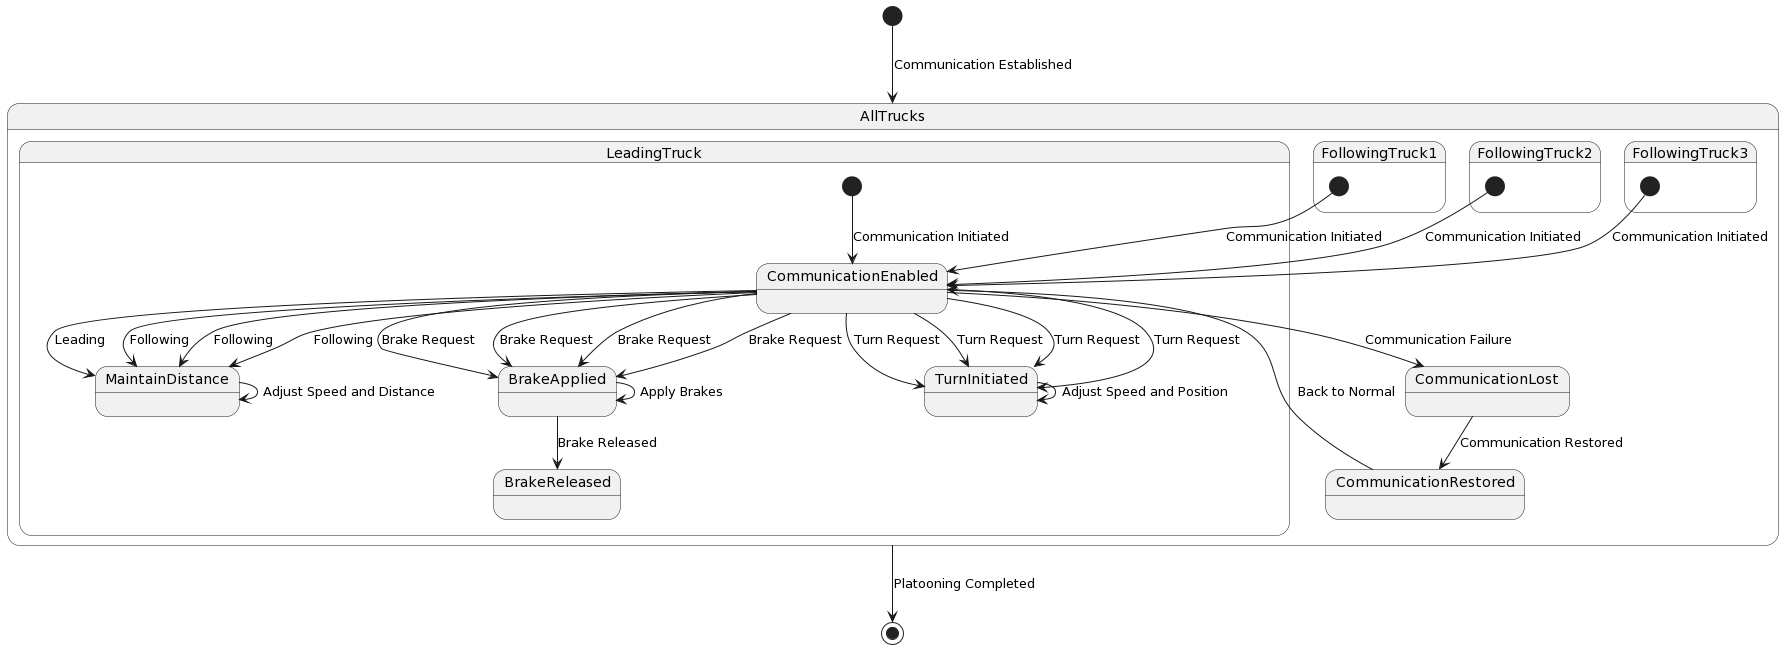

The diagram above was rendered by PlantUML. Its source (embedded in the PNG):
@startuml
[*] --> AllTrucks : Communication Established

state AllTrucks {
  state LeadingTruck {
    [*] --> CommunicationEnabled : Communication Initiated
    CommunicationEnabled --> MaintainDistance : Leading
    CommunicationEnabled --> BrakeApplied : Brake Request
    BrakeApplied --> BrakeReleased : Brake Released

    CommunicationEnabled --> TurnInitiated : Turn Request
  }
  
  state FollowingTruck1 {
    [*] --> CommunicationEnabled : Communication Initiated
    CommunicationEnabled --> MaintainDistance : Following
    CommunicationEnabled --> BrakeApplied : Brake Request
    CommunicationEnabled --> TurnInitiated : Turn Request
  }
  
  state FollowingTruck2 {
    [*] --> CommunicationEnabled : Communication Initiated
    CommunicationEnabled --> MaintainDistance : Following
    CommunicationEnabled --> BrakeApplied : Brake Request
    CommunicationEnabled --> TurnInitiated : Turn Request
  }
  state FollowingTruck3 {
    [*] --> CommunicationEnabled : Communication Initiated
    CommunicationEnabled --> MaintainDistance : Following
    CommunicationEnabled --> BrakeApplied : Brake Request
    CommunicationEnabled --> TurnInitiated : Turn Request
  }
  

  CommunicationEnabled --> CommunicationLost : Communication Failure

  MaintainDistance --> MaintainDistance : Adjust Speed and Distance
  BrakeApplied --> BrakeApplied : Apply Brakes
  TurnInitiated --> TurnInitiated : Adjust Speed and Position

  CommunicationLost --> CommunicationRestored : Communication Restored
  CommunicationRestored --> CommunicationEnabled : Back to Normal
}

AllTrucks --> [*] : Platooning Completed
@enduml